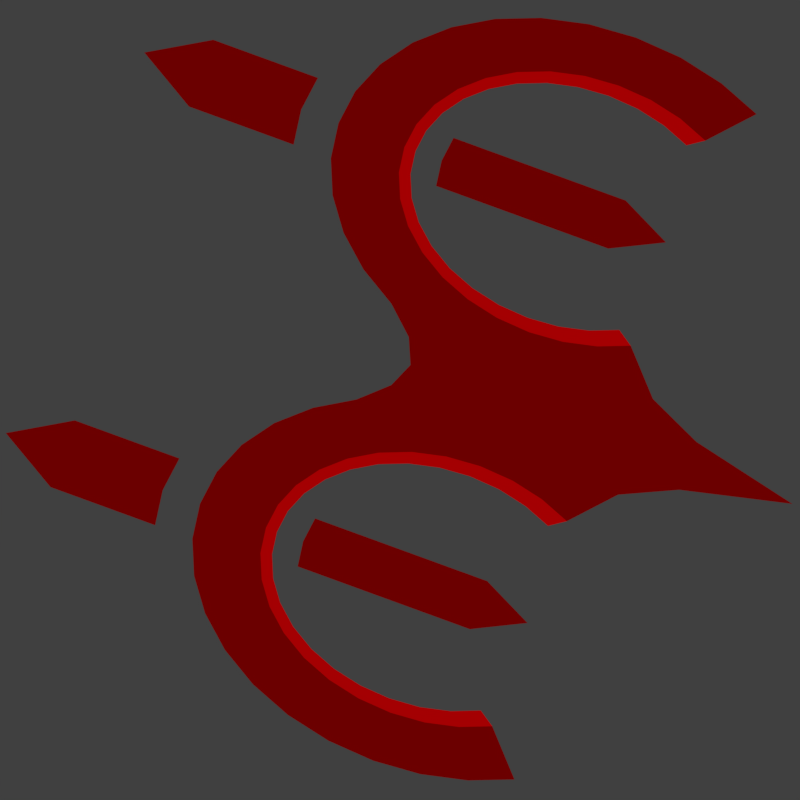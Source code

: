 # Source: Icons.blend  (saved by Blender 2.78.0; exported with 4.5.12 LTS)
import bpy
from mathutils import Matrix  # noqa: F401  (used for matrix-valued properties, if any)

bpy.ops.wm.read_factory_settings(use_empty=True)
scene = bpy.context.scene
scene.name = 'Scene'

# ---- collections
col_collection_1 = bpy.data.collections.new('Collection 1'); scene.collection.children.link(col_collection_1)

# ---- materials (node trees are filled in below, after node groups)
mat_material = bpy.data.materials.new('Material')
mat_material.alpha_threshold = 0.0
mat_material.use_transparent_shadow = False
mat_material.diffuse_color = (0.9077, 0.02036, 0.0, 1.0)
mat_material.specular_color = (1.0, 0.0, 0.0)
mat_material.roughness = 0.5
mat_arrow_basecolor = bpy.data.materials.new('Arrow_BaseColor')
mat_arrow_basecolor.alpha_threshold = 0.0
mat_arrow_basecolor.use_transparent_shadow = False
mat_arrow_basecolor.diffuse_color = (0.402, 0.0, 0.0, 1.0)
mat_arrow_basecolor.roughness = 0.5
mat_arrow_basecolor.specular_intensity = 0.0
mat_arrow_highlightcolor = bpy.data.materials.new('Arrow_HighlightColor')
mat_arrow_highlightcolor.alpha_threshold = 0.0
mat_arrow_highlightcolor.use_transparent_shadow = False
mat_arrow_highlightcolor.diffuse_color = (1.0, 0.0, 0.001589, 1.0)
mat_arrow_highlightcolor.roughness = 0.5
mat_arrow_highlightcolor.specular_intensity = 0.0
mat_circle_basecolor = bpy.data.materials.new('Circle_BaseColor')
mat_circle_basecolor.alpha_threshold = 0.0
mat_circle_basecolor.use_transparent_shadow = False
mat_circle_basecolor.diffuse_color = (0.402, 0.0, 0.0, 1.0)
mat_circle_basecolor.roughness = 0.5
mat_circle_basecolor.specular_intensity = 0.0
mat_circle_highlightcolor = bpy.data.materials.new('Circle_HighlightColor')
mat_circle_highlightcolor.alpha_threshold = 0.0
mat_circle_highlightcolor.use_transparent_shadow = False
mat_circle_highlightcolor.diffuse_color = (1.0, 0.0, 0.0, 1.0)
mat_circle_highlightcolor.roughness = 0.5
mat_circle_highlightcolor.specular_intensity = 0.0

# ---- material node trees

# ---- world
world_world = bpy.data.worlds.new('World'); scene.world = world_world
world_world.color = (0.05088, 0.05088, 0.05088)
world_world.use_sun_shadow = False
world_world.sun_shadow_jitter_overblur = 0.0
world_world.cycles.sampling_method = 'MANUAL'
world_world.light_settings.distance = 32.0

# ---- cameras
cam_camera = bpy.data.cameras.new('Camera')
cam_camera.type = 'ORTHO'
cam_camera.clip_end = 100.0
cam_camera.lens = 35.0
cam_camera.sensor_width = 32.0
cam_camera.sensor_height = 18.0
cam_camera.ortho_scale = 2.0
cam_camera.display_size = 2.0
cam_camera.dof.focus_distance = 0.0
cam_camera.dof.aperture_fstop = 128.0
cam_camera.dof.aperture_blades = 6

# ---- lights
light_hemi = bpy.data.lights.new('Hemi', 'SUN')
light_hemi.transmission_factor = 0.0
light_hemi.angle = 0.1993
light_hemi.energy = 1.0
light_hemi.shadow_buffer_clip_start = 0.5
light_hemi.shadow_soft_size = 0.1
light_hemi.shadow_cascade_max_distance = 1000.0

# ---- meshes
me_plane_001 = bpy.data.meshes.new('Plane.001')
me_plane_001.from_pydata([(0.0, 0.0, 0.0)], [], [])
me_plane_001.materials.append(mat_material)
me_plane_001.use_remesh_preserve_volume = False
me_plane_001.use_remesh_preserve_attributes = False
me_plane_001.use_mirror_vertex_groups = False
me_plane_001.update()
me_cylinder_002 = bpy.data.meshes.new('Cylinder.002')
me_cylinder_002.from_pydata([(-0.2801, 0.7326, 0.0), (-0.2767, 0.6033, 0.0), (-0.2029, 0.7835, 0.0), (-0.3197, 0.5517, 0.0), (-0.1213, 0.8208, 0.0), (-0.3539, 0.4956, 0.0), (-0.03846, 0.8431, 0.0), (-0.3778, 0.4369, 0.0), (0.7071, -0.3281, 0.0), (-0.3906, 0.378, 0.0), (0.3023, -0.5353, 0.0), (-0.3918, 0.3212, 0.0), (0.244, -0.5399, 0.0), (-0.3218, 0.3144, 0.0), (0.1893, -0.533, 0.0), (-0.3, 0.2681, 0.0), (0.1404, -0.5148, 0.0), (-0.2679, 0.2297, 0.0), (0.1585, -0.4401, 0.0), (-0.286, 0.1551, 0.0), (0.1264, -0.4018, 0.0), (-0.2371, 0.1369, 0.0), (0.1046, -0.3555, 0.0), (-0.1824, 0.13, 0.0), (0.03464, -0.3487, 0.0), (-0.1241, 0.1346, 0.0), (0.2806, 0.3418, 0.0), (-0.06443, 0.1507, 0.0), (-0.005676, 0.1775, 0.0), (0.04991, 0.2141, 0.0), (0.1002, 0.2591, 0.0), (0.1432, 0.3106, 0.0), (0.1774, 0.3668, 0.0), (-0.138, 0.0193, 0.0), (0.03583, -0.2919, 0.0), (-0.219, 0.01281, 0.0), (0.04863, -0.233, 0.0), (-0.295, 0.02239, 0.0), (0.388, 0.1732, 0.0), (-0.3629, 0.04769, 0.0), (0.07256, -0.1743, 0.0), (-0.4799, 0.04188, 0.0), (-0.5246, 0.09512, 0.0), (0.1067, -0.1181, 0.0), (-0.5548, 0.1595, 0.0), (-0.5098, 0.2784, 0.0), (0.1497, -0.06659, 0.0), (-0.5082, 0.3573, 0.0), (-0.4904, 0.4391, 0.0), (-0.0524, 0.7277, 0.0), (-0.4571, 0.5206, 0.0), (-0.1121, 0.7117, 0.0), (-0.4097, 0.5986, 0.0), (-0.1708, 0.6848, 0.0), (-0.35, 0.6702, 0.0), (-0.2264, 0.6482, 0.0), (0.362, -0.5192, 0.0), (0.6596, -0.4061, 0.0), (0.4207, -0.4923, 0.0), (0.5999, -0.4777, 0.0), (0.4763, -0.4557, 0.0), (0.5301, -0.5401, 0.0), (0.5266, -0.4108, 0.0), (0.4529, -0.591, 0.0), (0.5696, -0.3592, 0.0), (0.3712, -0.6283, 0.0), (0.6038, -0.3031, 0.0), (0.2884, -0.6506, 0.0), (0.2074, -0.6571, 0.0), (0.1315, -0.6475, 0.0), (0.06347, -0.6222, 0.0), (-0.05348, -0.628, 0.0), (-0.09816, -0.5748, 0.0), (-0.1284, -0.5104, 0.0), (-0.08339, -0.3915, 0.0), (-0.08175, -0.3125, 0.0), (-0.06396, -0.2308, 0.0), (0.374, 0.05786, 0.0), (-0.03073, -0.1493, 0.0), (0.3143, 0.04179, 0.0), (0.2556, 0.01494, 0.0), (0.2, -0.02165, 0.0), (-0.06935, 0.009399, 0.0), (-0.02577, -0.01985, 0.0), (-0.01569, -0.0749, 0.0), (0.3912, 0.3641, 0.0), (0.5855, 0.451, 0.0), (0.4449, 0.2798, 0.0), (-0.04635, 0.5266, 0.0), (0.05912, 0.5447, 0.0), (0.007554, 0.4419, 0.0), (-0.6474, -0.08711, 0.0), (-0.7758, -0.09837, 0.0), (-0.7222, 0.03051, 0.0), (0.434, -0.228, 0.0), (0.4855, -0.1252, 0.0), (0.3801, -0.1433, 0.0), (-0.221, -0.757, 0.0), (-0.3494, -0.7683, 0.0), (-0.2958, -0.6394, 0.0), (-0.3596, 0.2222, 0.0), (-0.3813, 0.2686, 0.0), (-0.4953, 0.2053, 0.0), (-0.3274, 0.1839, 0.0), (-0.4204, 0.08772, 0.0), (-0.4651, 0.141, 0.0), (0.06686, -0.4477, 0.0), (0.09903, -0.486, 0.0), (0.00603, -0.5822, 0.0), (0.04512, -0.4013, 0.0), (-0.06884, -0.4645, 0.0), (-0.03865, -0.5289, 0.0), (-0.2671, 0.5789, 0.0), (-0.3059, 0.5325, 0.0), (-0.3366, 0.482, 0.0), (-0.3581, 0.4292, 0.0), (-0.3697, 0.3762, 0.0), (-0.3707, 0.325, 0.0), (-0.2756, 0.1755, 0.0), (-0.2315, 0.1591, 0.0), (-0.1823, 0.1529, 0.0), (-0.1298, 0.1571, 0.0), (-0.07612, 0.1716, 0.0), (-0.02324, 0.1957, 0.0), (0.02679, 0.2287, 0.0), (0.07204, 0.2691, 0.0), (0.1108, 0.3155, 0.0), (0.1415, 0.3661, 0.0), (-0.06529, 0.6909, 0.0), (-0.119, 0.6765, 0.0), (-0.1719, 0.6523, 0.0), (-0.2219, 0.6194, 0.0), (-0.3417, 0.236, 0.0), (-0.3613, 0.2777, 0.0), (-0.3128, 0.2015, 0.0), (0.2966, -0.5128, 0.0), (0.2441, -0.517, 0.0), (0.1949, -0.5108, 0.0), (0.1509, -0.4944, 0.0), (0.05569, -0.3449, 0.0), (0.05676, -0.2937, 0.0), (0.06828, -0.2407, 0.0), (0.08982, -0.1879, 0.0), (0.1205, -0.1374, 0.0), (0.1593, -0.09097, 0.0), (0.3503, -0.4983, 0.0), (0.4032, -0.4741, 0.0), (0.4532, -0.4412, 0.0), (0.4985, -0.4008, 0.0), (0.5372, -0.3544, 0.0), (0.5679, -0.3038, 0.0), (0.3611, 0.02104, 0.0), (0.3074, 0.006578, 0.0), (0.2545, -0.01759, 0.0), (0.2045, -0.05052, 0.0), (0.08469, -0.4339, 0.0), (0.1136, -0.4684, 0.0), (0.06512, -0.3922, 0.0)], [], [(82, 25, 33), (37, 19, 39), (33, 23, 35), (50, 7, 5), (69, 16, 70), (68, 14, 69), (45, 101, 11), (65, 10, 67), (110, 106, 109), (84, 40, 43), (78, 36, 40), (81, 28, 83), (102, 100, 101), (63, 56, 65), (107, 111, 108), (54, 55, 0), (67, 12, 68), (0, 53, 2), (80, 29, 81), (61, 58, 63), (35, 21, 37), (75, 24, 34), (4, 49, 6), (59, 64, 62), (70, 107, 108), (59, 60, 61), (48, 9, 7), (47, 11, 9), (39, 103, 104), (52, 5, 3), (76, 34, 36), (74, 109, 24), (15, 90, 89), (15, 88, 13), (42, 93, 92), (42, 91, 41), (20, 94, 95), (20, 96, 22), (72, 99, 98), (72, 97, 71), (30, 38, 26), (31, 26, 32), (57, 66, 64), (30, 26, 31), (54, 3, 1), (84, 46, 83), (82, 27, 25), (37, 21, 19), (59, 57, 64), (4, 51, 49), (82, 28, 27), (2, 51, 4), (87, 86, 85), (33, 25, 23), (81, 83, 46), (47, 45, 11), (87, 26, 38), (69, 14, 16), (82, 83, 28), (75, 74, 24), (80, 79, 38), (79, 77, 38), (50, 48, 7), (70, 16, 107), (45, 102, 101), (0, 55, 53), (59, 62, 60), (107, 106, 111), (80, 30, 29), (102, 105, 100), (52, 50, 5), (39, 19, 103), (67, 10, 12), (68, 12, 14), (76, 75, 34), (35, 23, 21), (57, 8, 66), (65, 56, 10), (30, 80, 38), (2, 53, 51), (74, 110, 109), (54, 1, 55), (78, 76, 36), (63, 58, 56), (84, 43, 46), (103, 100, 105), (54, 52, 3), (110, 111, 106), (81, 29, 28), (87, 85, 26), (48, 47, 9), (84, 78, 40), (61, 60, 58), (15, 17, 90), (15, 89, 88), (42, 44, 93), (42, 92, 91), (20, 18, 94), (20, 95, 96), (72, 73, 99), (72, 98, 97), (103, 105, 104), (7, 9, 116, 115), (30, 31, 126, 125), (53, 55, 131, 130), (9, 11, 117, 116), (31, 32, 127, 126), (23, 25, 121, 120), (11, 101, 133, 117), (25, 27, 122, 121), (55, 1, 112, 131), (101, 100, 132, 133), (27, 28, 123, 122), (100, 103, 134, 132), (1, 3, 113, 112), (103, 19, 118, 134), (28, 29, 124, 123), (49, 51, 129, 128), (3, 5, 114, 113), (19, 21, 119, 118), (5, 7, 115, 114), (29, 30, 125, 124), (51, 53, 130, 129), (21, 23, 120, 119), (16, 14, 137, 138), (77, 79, 152, 151), (36, 34, 140, 141), (109, 106, 155, 157), (60, 62, 148, 147), (14, 12, 136, 137), (79, 80, 153, 152), (34, 24, 139, 140), (107, 16, 138, 156), (62, 64, 149, 148), (81, 46, 144, 154), (80, 81, 154, 153), (46, 43, 143, 144), (12, 10, 135, 136), (24, 109, 157, 139), (64, 66, 150, 149), (10, 56, 145, 135), (43, 40, 142, 143), (56, 58, 146, 145), (106, 107, 156, 155), (40, 36, 141, 142), (58, 60, 147, 146)])
me_cylinder_002.polygons.foreach_set('material_index', [0, 0, 0, 0, 0, 0, 0, 0, 0, 0, 0, 0, 0, 0, 0, 0, 0, 0, 0, 0, 0, 0, 0, 0, 0, 0, 0, 0, 0, 0, 0, 0, 0, 0, 0, 0, 0, 0, 0, 0, 0, 0, 0, 0, 0, 0, 0, 0, 0, 0, 0, 0, 0, 0, 0, 0, 0, 0, 0, 0, 0, 0, 0, 0, 0, 0, 0, 0, 0, 0, 0, 0, 0, 0, 0, 0, 0, 0, 0, 0, 0, 0, 0, 0, 0, 0, 0, 0, 0, 0, 0, 0, 0, 0, 0, 0, 0, 0, 0, 0, 0, 0, 1, 1, 1, 1, 1, 1, 1, 1, 1, 1, 1, 1, 1, 1, 1, 1, 1, 1, 1, 1, 1, 1, 1, 1, 1, 1, 1, 1, 1, 1, 1, 1, 1, 1, 1, 1, 1, 1, 1, 1, 1, 1, 1, 1])
me_cylinder_002.materials.append(mat_arrow_basecolor)
me_cylinder_002.materials.append(mat_arrow_highlightcolor)
me_cylinder_002.use_remesh_preserve_volume = False
me_cylinder_002.use_remesh_preserve_attributes = False
me_cylinder_002.use_mirror_vertex_groups = False
me_cylinder_002.update()
me_plane = bpy.data.meshes.new('Plane')
me_plane.from_pydata([(0.02522, -0.02675, 0.03157), (0.452, -0.6108, 0.0), (0.6093, -0.4536, 0.0), (0.3201, -0.9113, 0.0), (0.9098, -0.3216, 0.0), (1.206, -1.05, 0.0), (1.048, -1.207, 0.0), (0.5307, -0.5322, 0.03157), (1.127, -1.129, 0.03157)], [], [(2, 4, 0), (3, 1, 0), (7, 1, 6, 8), (2, 7, 8, 5), (2, 0, 7), (0, 1, 7)])
me_plane.polygons.foreach_set('material_index', [0, 1, 1, 0, 0, 1])
me_plane.materials.append(mat_arrow_basecolor)
me_plane.materials.append(mat_arrow_highlightcolor)
me_plane.use_remesh_preserve_volume = False
me_plane.use_remesh_preserve_attributes = False
me_plane.use_mirror_vertex_groups = False
me_plane.update()
me_cylinder = bpy.data.meshes.new('Cylinder')
me_cylinder.from_pydata([(-0.08834, 0.4441, 0.0), (-3.576e-08, 0.537, 0.0), (-0.1733, 0.4184, 0.0), (0.1048, 0.5267, 0.0), (-0.2516, 0.3765, 0.0), (0.2055, 0.4961, 0.0), (-0.3202, 0.3202, 0.0), (0.2983, 0.4465, 0.0), (-0.3765, 0.2516, 0.0), (0.3797, 0.3797, 0.0), (-0.4184, 0.1733, 0.0), (0.4465, 0.2983, 0.0), (-0.4441, 0.08834, 0.0), (0.4961, 0.2055, 0.0), (-0.4528, 3.674e-07, 0.0), (0.5267, 0.1048, 0.0), (-0.4441, -0.08834, 0.0), (0.537, -5.782e-08, 0.0), (-0.4184, -0.1733, 0.0), (0.5267, -0.1048, 0.0), (-0.3765, -0.2516, 0.0), (0.4961, -0.2055, 0.0), (-0.3202, -0.3202, 0.0), (0.4465, -0.2983, 0.0), (-0.2516, -0.3765, 0.0), (0.3797, -0.3797, 0.0), (-0.1733, -0.4184, 0.0), (0.2983, -0.4465, 0.0), (-0.08834, -0.4441, 0.0), (0.2055, -0.4961, 0.0), (-1.743e-07, -0.4528, 0.0), (0.1048, -0.5267, 0.0), (0.08834, -0.4441, 0.0), (-2.107e-07, -0.537, 0.0), (0.1733, -0.4184, 0.0), (-0.1048, -0.5267, 0.0), (0.2516, -0.3765, 0.0), (-0.2055, -0.4961, 0.0), (0.3202, -0.3202, 0.0), (-0.2983, -0.4465, 0.0), (0.3765, -0.2516, 0.0), (-0.3797, -0.3797, 0.0), (0.4184, -0.1733, 0.0), (-0.4465, -0.2983, 0.0), (0.4441, -0.08834, 0.0), (-0.4961, -0.2055, 0.0), (0.4528, -3.572e-08, 0.0), (-0.5267, -0.1048, 0.0), (0.4441, 0.08834, 0.0), (-0.537, 4.202e-07, 0.0), (0.4184, 0.1733, 0.0), (-0.5267, 0.1048, 0.0), (0.3765, 0.2516, 0.0), (-0.4961, 0.2055, 0.0), (0.3202, 0.3202, 0.0), (-0.4465, 0.2983, 0.0), (0.2516, 0.3765, 0.0), (-0.3797, 0.3797, 0.0), (0.1733, 0.4184, 0.0), (-0.2983, 0.4465, 0.0), (0.08834, 0.4441, 0.0), (-0.2055, 0.4961, 0.0), (-2.679e-08, 0.4528, 0.0), (-0.1048, 0.5267, 0.0), (0.7854, 0.04603, 0.0), (-0.7854, 0.04603, 0.0), (0.7854, -0.04603, 0.0), (-0.7854, -0.04603, 0.0), (-0.04603, 0.7854, 0.0), (-0.04603, -0.7854, 0.0), (0.04603, 0.7854, 0.0), (0.04603, -0.7854, 0.0), (0.2618, 0.04603, 0.0), (-0.2618, 0.04603, 0.0), (-0.2618, -0.04603, 0.0), (0.2618, -0.04603, 0.0), (-0.04603, 0.2618, 0.0), (-0.04603, -0.2618, 0.0), (0.04603, -0.2618, 0.0), (0.04603, 0.2618, 0.0)], [], [(37, 39, 24, 26), (1, 3, 60, 62), (63, 1, 62, 0), (45, 47, 16, 18), (27, 29, 34, 36), (9, 11, 52, 54), (53, 55, 8, 10), (35, 37, 26, 28), (17, 19, 44, 46), (61, 63, 0, 2), (43, 45, 18, 20), (25, 27, 36, 38), (7, 9, 54, 56), (51, 53, 10, 12), (33, 35, 28, 30), (15, 17, 46, 48), (59, 61, 2, 4), (41, 43, 20, 22), (23, 25, 38, 40), (5, 7, 56, 58), (49, 51, 12, 14), (31, 33, 30, 32), (13, 15, 48, 50), (57, 59, 4, 6), (39, 41, 22, 24), (21, 23, 40, 42), (3, 5, 58, 60), (47, 49, 14, 16), (29, 31, 32, 34), (11, 13, 50, 52), (55, 57, 6, 8), (19, 21, 42, 44), (75, 66, 64, 72), (77, 69, 71, 78), (67, 74, 73, 65), (68, 76, 79, 70)])
me_cylinder.polygons.foreach_set('material_index', [0, 0, 0, 0, 0, 0, 0, 0, 0, 0, 0, 0, 0, 0, 0, 0, 0, 0, 0, 0, 0, 0, 0, 0, 0, 0, 0, 0, 0, 0, 0, 0, 1, 1, 1, 1])
me_cylinder.materials.append(mat_circle_basecolor)
me_cylinder.materials.append(mat_circle_highlightcolor)
me_cylinder.use_remesh_preserve_volume = False
me_cylinder.use_remesh_preserve_attributes = False
me_cylinder.use_mirror_vertex_groups = False
me_cylinder.update()

# ---- objects
ob_laser_sight = bpy.data.objects.new('Laser_Sight', None)
ob_plane_001 = bpy.data.objects.new('Plane.001', me_plane_001)
ob_cylinder_001 = bpy.data.objects.new('Cylinder.001', me_cylinder_002)
ob_plane = bpy.data.objects.new('Plane', me_plane)
ob_cylinder = bpy.data.objects.new('Cylinder', me_cylinder)
ob_hemi = bpy.data.objects.new('Hemi', light_hemi)
ob_camera = bpy.data.objects.new('Camera', cam_camera)

# ---- transforms, parenting, visibility, modifiers, constraints
ob_laser_sight.location = (5.0, -1.192e-07, 8.0)
ob_laser_sight.empty_image_offset = (0.0, 0.0)
ob_laser_sight.lineart.crease_threshold = 0.0
ob_plane_001.parent = ob_laser_sight
ob_plane_001.matrix_parent_inverse = Matrix(((1.0, 0.0, 0.0, -6.0), (0.0, 1.0, 0.0, -1.0), (0.0, 0.0, 1.0, -8.0), (0.0, 0.0, 0.0, 1.0)))
ob_plane_001.location = (6.0, 1.0, 0.0)
ob_plane_001.lineart.crease_threshold = 0.0
ob_cylinder_001.location = (0.06649, 0.07312, -0.2513)
ob_cylinder_001.rotation_euler = (0.0, -0.0, -0.9599)
ob_cylinder_001.scale = (1.362, 1.238, 1.238)
ob_cylinder_001.lineart.crease_threshold = 0.0
ob_plane.location = (3.0, 1.0, 0.0)
ob_plane.scale = (0.9757, 0.9757, 0.9757)
ob_plane.lineart.crease_threshold = 0.0
ob_cylinder.location = (4.0, -1.0, 4.768e-07)
ob_cylinder.scale = (0.697, 0.697, 0.697)
ob_cylinder.lineart.crease_threshold = 0.0
ob_hemi.location = (0.0, -1.192e-07, 8.0)
ob_hemi.lineart.crease_threshold = 0.0
ob_camera.location = (0.0, 0.0, 7.0)
ob_camera.lineart.crease_threshold = 0.0

# ---- collection membership
col_collection_1.objects.link(ob_laser_sight)
col_collection_1.objects.link(ob_plane_001)
col_collection_1.objects.link(ob_cylinder_001)
col_collection_1.objects.link(ob_plane)
col_collection_1.objects.link(ob_cylinder)
col_collection_1.objects.link(ob_hemi)
col_collection_1.objects.link(ob_camera)

# ---- scene / render settings (as saved in the file)
scene.camera = ob_camera
scene.frame_start = 1; scene.frame_end = 16; scene.frame_set(1)
scene.render.engine = 'BLENDER_EEVEE_NEXT'
scene.render.image_settings.color_depth = '16'
scene.render.image_settings.compression = 100
scene.render.image_settings.tiff_codec = 'NONE'
scene.render.resolution_x = 32
scene.render.resolution_y = 32
scene.render.dither_intensity = 0.0
scene.render.film_transparent = True
scene.render.use_freestyle = True
scene.render.line_thickness = 0.1
scene.cycles.use_denoising = False
scene.cycles.samples = 128
scene.cycles.sampling_pattern = 'TABULATED_SOBOL'
scene.cycles.light_sampling_threshold = 0.0
scene.cycles.use_adaptive_sampling = False
scene.cycles.use_light_tree = False
scene.cycles.blur_glossy = 0.0
scene.cycles.sample_clamp_indirect = 0.0
scene.view_settings.view_transform = 'Standard'
bpy.context.view_layer.update()
